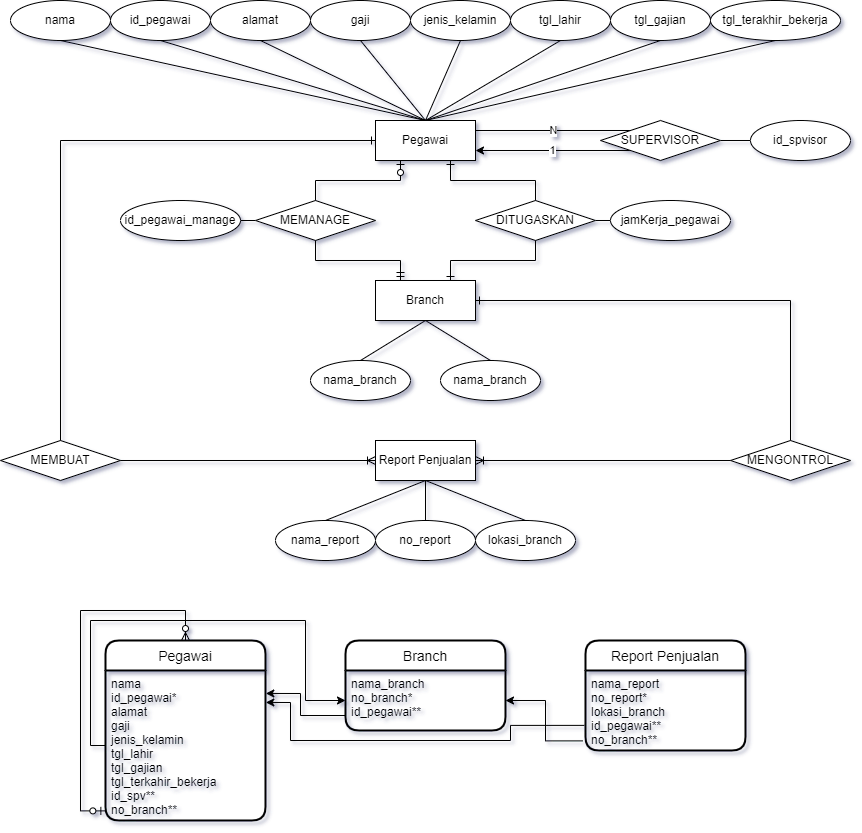

The diagram above was exported from draw.io. Its source (the exported page's mxGraphModel, read from the mxfile embedded in the PNG):
<mxGraphModel dx="1209" dy="705" grid="1" gridSize="10" guides="1" tooltips="1" connect="1" arrows="1" fold="1" page="1" pageScale="1" pageWidth="850" pageHeight="1100" math="0" shadow="0" extFonts="Permanent Marker^https://fonts.googleapis.com/css?family=Permanent+Marker">
  <root>
    <mxCell id="0" />
    <mxCell id="1" parent="0" />
    <mxCell id="vS2Y118cFiH8q9NQodMp-38" value="N" style="edgeStyle=orthogonalEdgeStyle;rounded=0;orthogonalLoop=1;jettySize=auto;html=1;exitX=1;exitY=0.25;exitDx=0;exitDy=0;entryX=0;entryY=0;entryDx=0;entryDy=0;endArrow=none;endFill=0;" parent="1" source="vS2Y118cFiH8q9NQodMp-1" target="vS2Y118cFiH8q9NQodMp-37" edge="1">
      <mxGeometry relative="1" as="geometry" />
    </mxCell>
    <mxCell id="vS2Y118cFiH8q9NQodMp-1" value="Pegawai" style="whiteSpace=wrap;html=1;align=center;" parent="1" vertex="1">
      <mxGeometry x="375" y="120" width="100" height="40" as="geometry" />
    </mxCell>
    <mxCell id="vS2Y118cFiH8q9NQodMp-10" style="rounded=0;orthogonalLoop=1;jettySize=auto;html=1;exitX=0.5;exitY=1;exitDx=0;exitDy=0;entryX=0.5;entryY=0;entryDx=0;entryDy=0;endArrow=none;endFill=0;" parent="1" source="vS2Y118cFiH8q9NQodMp-2" target="vS2Y118cFiH8q9NQodMp-1" edge="1">
      <mxGeometry relative="1" as="geometry" />
    </mxCell>
    <mxCell id="vS2Y118cFiH8q9NQodMp-2" value="nama" style="ellipse;whiteSpace=wrap;html=1;align=center;" parent="1" vertex="1">
      <mxGeometry x="10" width="100" height="40" as="geometry" />
    </mxCell>
    <mxCell id="vS2Y118cFiH8q9NQodMp-12" style="edgeStyle=none;rounded=0;orthogonalLoop=1;jettySize=auto;html=1;exitX=0.5;exitY=1;exitDx=0;exitDy=0;entryX=0.5;entryY=0;entryDx=0;entryDy=0;endArrow=none;endFill=0;" parent="1" source="vS2Y118cFiH8q9NQodMp-3" target="vS2Y118cFiH8q9NQodMp-1" edge="1">
      <mxGeometry relative="1" as="geometry" />
    </mxCell>
    <mxCell id="vS2Y118cFiH8q9NQodMp-3" value="id_pegawai" style="ellipse;whiteSpace=wrap;html=1;align=center;" parent="1" vertex="1">
      <mxGeometry x="110" width="100" height="40" as="geometry" />
    </mxCell>
    <mxCell id="vS2Y118cFiH8q9NQodMp-13" style="edgeStyle=none;rounded=0;orthogonalLoop=1;jettySize=auto;html=1;exitX=0.5;exitY=1;exitDx=0;exitDy=0;entryX=0.5;entryY=0;entryDx=0;entryDy=0;endArrow=none;endFill=0;" parent="1" source="vS2Y118cFiH8q9NQodMp-4" target="vS2Y118cFiH8q9NQodMp-1" edge="1">
      <mxGeometry relative="1" as="geometry" />
    </mxCell>
    <mxCell id="vS2Y118cFiH8q9NQodMp-4" value="alamat" style="ellipse;whiteSpace=wrap;html=1;align=center;" parent="1" vertex="1">
      <mxGeometry x="210" width="100" height="40" as="geometry" />
    </mxCell>
    <mxCell id="vS2Y118cFiH8q9NQodMp-14" style="edgeStyle=none;rounded=0;orthogonalLoop=1;jettySize=auto;html=1;exitX=0.5;exitY=1;exitDx=0;exitDy=0;entryX=0.5;entryY=0;entryDx=0;entryDy=0;endArrow=none;endFill=0;" parent="1" source="vS2Y118cFiH8q9NQodMp-5" target="vS2Y118cFiH8q9NQodMp-1" edge="1">
      <mxGeometry relative="1" as="geometry" />
    </mxCell>
    <mxCell id="vS2Y118cFiH8q9NQodMp-5" value="gaji" style="ellipse;whiteSpace=wrap;html=1;align=center;" parent="1" vertex="1">
      <mxGeometry x="310" width="100" height="40" as="geometry" />
    </mxCell>
    <mxCell id="vS2Y118cFiH8q9NQodMp-15" style="edgeStyle=none;rounded=0;orthogonalLoop=1;jettySize=auto;html=1;exitX=0.5;exitY=1;exitDx=0;exitDy=0;entryX=0.5;entryY=0;entryDx=0;entryDy=0;endArrow=none;endFill=0;" parent="1" source="vS2Y118cFiH8q9NQodMp-6" target="vS2Y118cFiH8q9NQodMp-1" edge="1">
      <mxGeometry relative="1" as="geometry" />
    </mxCell>
    <mxCell id="vS2Y118cFiH8q9NQodMp-6" value="jenis_kelamin" style="ellipse;whiteSpace=wrap;html=1;align=center;" parent="1" vertex="1">
      <mxGeometry x="410" width="100" height="40" as="geometry" />
    </mxCell>
    <mxCell id="vS2Y118cFiH8q9NQodMp-16" style="edgeStyle=none;rounded=0;orthogonalLoop=1;jettySize=auto;html=1;exitX=0.5;exitY=1;exitDx=0;exitDy=0;entryX=0.5;entryY=0;entryDx=0;entryDy=0;endArrow=none;endFill=0;" parent="1" source="vS2Y118cFiH8q9NQodMp-7" target="vS2Y118cFiH8q9NQodMp-1" edge="1">
      <mxGeometry relative="1" as="geometry" />
    </mxCell>
    <mxCell id="vS2Y118cFiH8q9NQodMp-7" value="tgl_lahir" style="ellipse;whiteSpace=wrap;html=1;align=center;" parent="1" vertex="1">
      <mxGeometry x="510" width="100" height="40" as="geometry" />
    </mxCell>
    <mxCell id="vS2Y118cFiH8q9NQodMp-17" style="edgeStyle=none;rounded=0;orthogonalLoop=1;jettySize=auto;html=1;exitX=0.5;exitY=1;exitDx=0;exitDy=0;entryX=0.5;entryY=0;entryDx=0;entryDy=0;endArrow=none;endFill=0;" parent="1" source="vS2Y118cFiH8q9NQodMp-8" target="vS2Y118cFiH8q9NQodMp-1" edge="1">
      <mxGeometry relative="1" as="geometry" />
    </mxCell>
    <mxCell id="vS2Y118cFiH8q9NQodMp-8" value="tgl_gajian" style="ellipse;whiteSpace=wrap;html=1;align=center;" parent="1" vertex="1">
      <mxGeometry x="610" width="100" height="40" as="geometry" />
    </mxCell>
    <mxCell id="vS2Y118cFiH8q9NQodMp-18" style="edgeStyle=none;rounded=0;orthogonalLoop=1;jettySize=auto;html=1;exitX=0.5;exitY=1;exitDx=0;exitDy=0;entryX=0.5;entryY=0;entryDx=0;entryDy=0;endArrow=none;endFill=0;" parent="1" source="vS2Y118cFiH8q9NQodMp-9" target="vS2Y118cFiH8q9NQodMp-1" edge="1">
      <mxGeometry relative="1" as="geometry" />
    </mxCell>
    <mxCell id="vS2Y118cFiH8q9NQodMp-9" value="tgl_terakhir_bekerja" style="ellipse;whiteSpace=wrap;html=1;align=center;" parent="1" vertex="1">
      <mxGeometry x="710" width="130" height="40" as="geometry" />
    </mxCell>
    <mxCell id="vS2Y118cFiH8q9NQodMp-28" style="edgeStyle=orthogonalEdgeStyle;rounded=0;orthogonalLoop=1;jettySize=auto;html=1;exitX=0;exitY=0.5;exitDx=0;exitDy=0;entryX=1;entryY=0.5;entryDx=0;entryDy=0;endArrow=none;endFill=0;" parent="1" source="vS2Y118cFiH8q9NQodMp-19" target="vS2Y118cFiH8q9NQodMp-25" edge="1">
      <mxGeometry relative="1" as="geometry" />
    </mxCell>
    <mxCell id="vS2Y118cFiH8q9NQodMp-19" value="MEMANAGE" style="shape=rhombus;perimeter=rhombusPerimeter;whiteSpace=wrap;html=1;align=center;" parent="1" vertex="1">
      <mxGeometry x="255" y="200" width="120" height="40" as="geometry" />
    </mxCell>
    <mxCell id="vS2Y118cFiH8q9NQodMp-29" style="edgeStyle=orthogonalEdgeStyle;rounded=0;orthogonalLoop=1;jettySize=auto;html=1;exitX=1;exitY=0.5;exitDx=0;exitDy=0;entryX=0;entryY=0.5;entryDx=0;entryDy=0;endArrow=none;endFill=0;" parent="1" source="vS2Y118cFiH8q9NQodMp-20" target="vS2Y118cFiH8q9NQodMp-26" edge="1">
      <mxGeometry relative="1" as="geometry" />
    </mxCell>
    <mxCell id="vS2Y118cFiH8q9NQodMp-20" value="DITUGASKAN" style="shape=rhombus;perimeter=rhombusPerimeter;whiteSpace=wrap;html=1;align=center;" parent="1" vertex="1">
      <mxGeometry x="475" y="200" width="120" height="40" as="geometry" />
    </mxCell>
    <mxCell id="vS2Y118cFiH8q9NQodMp-21" value="" style="fontSize=12;html=1;endArrow=ERzeroToOne;endFill=1;rounded=0;exitX=0.5;exitY=0;exitDx=0;exitDy=0;entryX=0.25;entryY=1;entryDx=0;entryDy=0;edgeStyle=orthogonalEdgeStyle;" parent="1" source="vS2Y118cFiH8q9NQodMp-19" target="vS2Y118cFiH8q9NQodMp-1" edge="1">
      <mxGeometry width="100" height="100" relative="1" as="geometry">
        <mxPoint x="220" y="190" as="sourcePoint" />
        <mxPoint x="320" y="90" as="targetPoint" />
      </mxGeometry>
    </mxCell>
    <mxCell id="vS2Y118cFiH8q9NQodMp-24" value="" style="edgeStyle=orthogonalEdgeStyle;fontSize=12;html=1;endArrow=ERone;endFill=1;rounded=0;exitX=0.5;exitY=0;exitDx=0;exitDy=0;entryX=0.75;entryY=1;entryDx=0;entryDy=0;" parent="1" source="vS2Y118cFiH8q9NQodMp-20" target="vS2Y118cFiH8q9NQodMp-1" edge="1">
      <mxGeometry width="100" height="100" relative="1" as="geometry">
        <mxPoint x="370" y="110" as="sourcePoint" />
        <mxPoint x="470" y="10" as="targetPoint" />
      </mxGeometry>
    </mxCell>
    <mxCell id="vS2Y118cFiH8q9NQodMp-25" value="id_pegawai_manage" style="ellipse;whiteSpace=wrap;html=1;align=center;" parent="1" vertex="1">
      <mxGeometry x="120" y="200" width="120" height="40" as="geometry" />
    </mxCell>
    <mxCell id="vS2Y118cFiH8q9NQodMp-26" value="jamKerja_pegawai" style="ellipse;whiteSpace=wrap;html=1;align=center;" parent="1" vertex="1">
      <mxGeometry x="610" y="200" width="120" height="40" as="geometry" />
    </mxCell>
    <mxCell id="vS2Y118cFiH8q9NQodMp-30" value="Branch" style="whiteSpace=wrap;html=1;align=center;" parent="1" vertex="1">
      <mxGeometry x="375" y="280" width="100" height="40" as="geometry" />
    </mxCell>
    <mxCell id="vS2Y118cFiH8q9NQodMp-33" style="rounded=0;orthogonalLoop=1;jettySize=auto;html=1;exitX=0.5;exitY=0;exitDx=0;exitDy=0;entryX=0.5;entryY=1;entryDx=0;entryDy=0;endArrow=none;endFill=0;" parent="1" source="vS2Y118cFiH8q9NQodMp-31" target="vS2Y118cFiH8q9NQodMp-30" edge="1">
      <mxGeometry relative="1" as="geometry" />
    </mxCell>
    <mxCell id="vS2Y118cFiH8q9NQodMp-31" value="nama_branch" style="ellipse;whiteSpace=wrap;html=1;align=center;" parent="1" vertex="1">
      <mxGeometry x="310" y="360" width="100" height="40" as="geometry" />
    </mxCell>
    <mxCell id="vS2Y118cFiH8q9NQodMp-34" style="edgeStyle=none;rounded=0;orthogonalLoop=1;jettySize=auto;html=1;exitX=0.5;exitY=0;exitDx=0;exitDy=0;entryX=0.5;entryY=1;entryDx=0;entryDy=0;endArrow=none;endFill=0;" parent="1" source="vS2Y118cFiH8q9NQodMp-32" target="vS2Y118cFiH8q9NQodMp-30" edge="1">
      <mxGeometry relative="1" as="geometry" />
    </mxCell>
    <mxCell id="vS2Y118cFiH8q9NQodMp-32" value="nama_branch" style="ellipse;whiteSpace=wrap;html=1;align=center;" parent="1" vertex="1">
      <mxGeometry x="440" y="360" width="100" height="40" as="geometry" />
    </mxCell>
    <mxCell id="vS2Y118cFiH8q9NQodMp-35" value="" style="edgeStyle=orthogonalEdgeStyle;fontSize=12;html=1;endArrow=ERone;endFill=1;rounded=0;exitX=0.5;exitY=1;exitDx=0;exitDy=0;entryX=0.75;entryY=0;entryDx=0;entryDy=0;" parent="1" source="vS2Y118cFiH8q9NQodMp-20" target="vS2Y118cFiH8q9NQodMp-30" edge="1">
      <mxGeometry width="100" height="100" relative="1" as="geometry">
        <mxPoint x="590" y="330" as="sourcePoint" />
        <mxPoint x="530" y="270" as="targetPoint" />
      </mxGeometry>
    </mxCell>
    <mxCell id="vS2Y118cFiH8q9NQodMp-36" value="" style="edgeStyle=orthogonalEdgeStyle;fontSize=12;html=1;endArrow=ERmandOne;rounded=0;exitX=0.5;exitY=1;exitDx=0;exitDy=0;entryX=0.25;entryY=0;entryDx=0;entryDy=0;" parent="1" source="vS2Y118cFiH8q9NQodMp-19" target="vS2Y118cFiH8q9NQodMp-30" edge="1">
      <mxGeometry width="100" height="100" relative="1" as="geometry">
        <mxPoint x="370" y="310" as="sourcePoint" />
        <mxPoint x="300" y="310" as="targetPoint" />
      </mxGeometry>
    </mxCell>
    <mxCell id="vS2Y118cFiH8q9NQodMp-39" value="1" style="edgeStyle=orthogonalEdgeStyle;rounded=0;orthogonalLoop=1;jettySize=auto;html=1;exitX=0;exitY=1;exitDx=0;exitDy=0;entryX=1;entryY=0.75;entryDx=0;entryDy=0;endArrow=classic;endFill=1;" parent="1" source="vS2Y118cFiH8q9NQodMp-37" target="vS2Y118cFiH8q9NQodMp-1" edge="1">
      <mxGeometry relative="1" as="geometry" />
    </mxCell>
    <mxCell id="vS2Y118cFiH8q9NQodMp-60" style="edgeStyle=none;rounded=0;orthogonalLoop=1;jettySize=auto;html=1;exitX=1;exitY=0.5;exitDx=0;exitDy=0;entryX=0;entryY=0.5;entryDx=0;entryDy=0;endArrow=none;endFill=0;" parent="1" source="vS2Y118cFiH8q9NQodMp-37" target="vS2Y118cFiH8q9NQodMp-58" edge="1">
      <mxGeometry relative="1" as="geometry" />
    </mxCell>
    <mxCell id="vS2Y118cFiH8q9NQodMp-37" value="SUPERVISOR" style="shape=rhombus;perimeter=rhombusPerimeter;whiteSpace=wrap;html=1;align=center;" parent="1" vertex="1">
      <mxGeometry x="600" y="120" width="120" height="40" as="geometry" />
    </mxCell>
    <mxCell id="vS2Y118cFiH8q9NQodMp-41" value="MEMBUAT" style="shape=rhombus;perimeter=rhombusPerimeter;whiteSpace=wrap;html=1;align=center;" parent="1" vertex="1">
      <mxGeometry y="440" width="120" height="40" as="geometry" />
    </mxCell>
    <mxCell id="vS2Y118cFiH8q9NQodMp-42" value="" style="edgeStyle=orthogonalEdgeStyle;fontSize=12;html=1;endArrow=ERone;endFill=1;rounded=0;entryX=0;entryY=0.5;entryDx=0;entryDy=0;exitX=0.5;exitY=0;exitDx=0;exitDy=0;" parent="1" source="vS2Y118cFiH8q9NQodMp-41" target="vS2Y118cFiH8q9NQodMp-1" edge="1">
      <mxGeometry width="100" height="100" relative="1" as="geometry">
        <mxPoint x="80" y="400" as="sourcePoint" />
        <mxPoint x="180" y="300" as="targetPoint" />
      </mxGeometry>
    </mxCell>
    <mxCell id="vS2Y118cFiH8q9NQodMp-43" value="Report Penjualan" style="whiteSpace=wrap;html=1;align=center;" parent="1" vertex="1">
      <mxGeometry x="375" y="440" width="100" height="40" as="geometry" />
    </mxCell>
    <mxCell id="vS2Y118cFiH8q9NQodMp-46" value="" style="edgeStyle=orthogonalEdgeStyle;fontSize=12;html=1;endArrow=ERoneToMany;rounded=0;exitX=1;exitY=0.5;exitDx=0;exitDy=0;entryX=0;entryY=0.5;entryDx=0;entryDy=0;" parent="1" source="vS2Y118cFiH8q9NQodMp-41" target="vS2Y118cFiH8q9NQodMp-43" edge="1">
      <mxGeometry width="100" height="100" relative="1" as="geometry">
        <mxPoint x="190" y="550" as="sourcePoint" />
        <mxPoint x="290" y="450" as="targetPoint" />
      </mxGeometry>
    </mxCell>
    <mxCell id="vS2Y118cFiH8q9NQodMp-47" value="MENGONTROL" style="shape=rhombus;perimeter=rhombusPerimeter;whiteSpace=wrap;html=1;align=center;" parent="1" vertex="1">
      <mxGeometry x="730" y="440" width="120" height="40" as="geometry" />
    </mxCell>
    <mxCell id="vS2Y118cFiH8q9NQodMp-48" value="" style="edgeStyle=orthogonalEdgeStyle;fontSize=12;html=1;endArrow=ERone;endFill=1;rounded=0;entryX=1;entryY=0.5;entryDx=0;entryDy=0;exitX=0.5;exitY=0;exitDx=0;exitDy=0;" parent="1" source="vS2Y118cFiH8q9NQodMp-47" target="vS2Y118cFiH8q9NQodMp-30" edge="1">
      <mxGeometry width="100" height="100" relative="1" as="geometry">
        <mxPoint x="610" y="450" as="sourcePoint" />
        <mxPoint x="710" y="350" as="targetPoint" />
      </mxGeometry>
    </mxCell>
    <mxCell id="vS2Y118cFiH8q9NQodMp-49" value="" style="edgeStyle=orthogonalEdgeStyle;fontSize=12;html=1;endArrow=ERoneToMany;rounded=0;exitX=0;exitY=0.5;exitDx=0;exitDy=0;entryX=1;entryY=0.5;entryDx=0;entryDy=0;" parent="1" source="vS2Y118cFiH8q9NQodMp-47" target="vS2Y118cFiH8q9NQodMp-43" edge="1">
      <mxGeometry width="100" height="100" relative="1" as="geometry">
        <mxPoint x="130" y="470" as="sourcePoint" />
        <mxPoint x="385" y="470" as="targetPoint" />
      </mxGeometry>
    </mxCell>
    <mxCell id="vS2Y118cFiH8q9NQodMp-53" style="rounded=0;orthogonalLoop=1;jettySize=auto;html=1;exitX=0.5;exitY=0;exitDx=0;exitDy=0;entryX=0.5;entryY=1;entryDx=0;entryDy=0;endArrow=none;endFill=0;" parent="1" source="vS2Y118cFiH8q9NQodMp-50" target="vS2Y118cFiH8q9NQodMp-43" edge="1">
      <mxGeometry relative="1" as="geometry" />
    </mxCell>
    <mxCell id="vS2Y118cFiH8q9NQodMp-50" value="nama_report" style="ellipse;whiteSpace=wrap;html=1;align=center;" parent="1" vertex="1">
      <mxGeometry x="275" y="520" width="100" height="40" as="geometry" />
    </mxCell>
    <mxCell id="vS2Y118cFiH8q9NQodMp-54" style="edgeStyle=none;rounded=0;orthogonalLoop=1;jettySize=auto;html=1;exitX=0.5;exitY=0;exitDx=0;exitDy=0;entryX=0.5;entryY=1;entryDx=0;entryDy=0;endArrow=none;endFill=0;" parent="1" source="vS2Y118cFiH8q9NQodMp-51" target="vS2Y118cFiH8q9NQodMp-43" edge="1">
      <mxGeometry relative="1" as="geometry" />
    </mxCell>
    <mxCell id="vS2Y118cFiH8q9NQodMp-51" value="no_report" style="ellipse;whiteSpace=wrap;html=1;align=center;" parent="1" vertex="1">
      <mxGeometry x="375" y="520" width="100" height="40" as="geometry" />
    </mxCell>
    <mxCell id="vS2Y118cFiH8q9NQodMp-55" style="edgeStyle=none;rounded=0;orthogonalLoop=1;jettySize=auto;html=1;exitX=0.5;exitY=0;exitDx=0;exitDy=0;entryX=0.5;entryY=1;entryDx=0;entryDy=0;endArrow=none;endFill=0;" parent="1" source="vS2Y118cFiH8q9NQodMp-52" target="vS2Y118cFiH8q9NQodMp-43" edge="1">
      <mxGeometry relative="1" as="geometry" />
    </mxCell>
    <mxCell id="vS2Y118cFiH8q9NQodMp-52" value="lokasi_branch" style="ellipse;whiteSpace=wrap;html=1;align=center;" parent="1" vertex="1">
      <mxGeometry x="475" y="520" width="100" height="40" as="geometry" />
    </mxCell>
    <mxCell id="vS2Y118cFiH8q9NQodMp-56" value="Pegawai" style="swimlane;childLayout=stackLayout;horizontal=1;startSize=30;horizontalStack=0;rounded=1;fontSize=14;fontStyle=0;strokeWidth=2;resizeParent=0;resizeLast=1;shadow=0;dashed=0;align=center;" parent="1" vertex="1">
      <mxGeometry x="105" y="640" width="160" height="180" as="geometry" />
    </mxCell>
    <mxCell id="vS2Y118cFiH8q9NQodMp-57" value="nama&#10;id_pegawai*&#10;alamat&#10;gaji&#10;jenis_kelamin&#10;tgl_lahir&#10;tgl_gajian&#10;tgl_terkahir_bekerja&#10;id_spv**&#10;no_branch**" style="align=left;strokeColor=none;fillColor=none;spacingLeft=4;fontSize=12;verticalAlign=top;resizable=0;rotatable=0;part=1;" parent="vS2Y118cFiH8q9NQodMp-56" vertex="1">
      <mxGeometry y="30" width="160" height="150" as="geometry" />
    </mxCell>
    <mxCell id="vS2Y118cFiH8q9NQodMp-70" value="" style="edgeStyle=orthogonalEdgeStyle;fontSize=12;html=1;endArrow=ERzeroToMany;startArrow=ERzeroToOne;rounded=0;entryX=0.5;entryY=0;entryDx=0;entryDy=0;exitX=-0.004;exitY=0.936;exitDx=0;exitDy=0;exitPerimeter=0;" parent="vS2Y118cFiH8q9NQodMp-56" source="vS2Y118cFiH8q9NQodMp-57" target="vS2Y118cFiH8q9NQodMp-56" edge="1">
      <mxGeometry width="100" height="100" relative="1" as="geometry">
        <mxPoint x="-25" y="170" as="sourcePoint" />
        <mxPoint x="325" y="190" as="targetPoint" />
        <Array as="points">
          <mxPoint x="-25" y="170" />
          <mxPoint x="-25" y="-30" />
          <mxPoint x="80" y="-30" />
        </Array>
      </mxGeometry>
    </mxCell>
    <mxCell id="vS2Y118cFiH8q9NQodMp-58" value="id_spvisor" style="ellipse;whiteSpace=wrap;html=1;align=center;" parent="1" vertex="1">
      <mxGeometry x="750" y="120" width="100" height="40" as="geometry" />
    </mxCell>
    <mxCell id="vS2Y118cFiH8q9NQodMp-61" value="Branch" style="swimlane;childLayout=stackLayout;horizontal=1;startSize=30;horizontalStack=0;rounded=1;fontSize=14;fontStyle=0;strokeWidth=2;resizeParent=0;resizeLast=1;shadow=0;dashed=0;align=center;" parent="1" vertex="1">
      <mxGeometry x="345" y="640" width="160" height="90" as="geometry" />
    </mxCell>
    <mxCell id="vS2Y118cFiH8q9NQodMp-62" value="nama_branch&#10;no_branch*&#10;id_pegawai**" style="align=left;strokeColor=none;fillColor=none;spacingLeft=4;fontSize=12;verticalAlign=top;resizable=0;rotatable=0;part=1;" parent="vS2Y118cFiH8q9NQodMp-61" vertex="1">
      <mxGeometry y="30" width="160" height="60" as="geometry" />
    </mxCell>
    <mxCell id="vS2Y118cFiH8q9NQodMp-63" value="Report Penjualan" style="swimlane;childLayout=stackLayout;horizontal=1;startSize=30;horizontalStack=0;rounded=1;fontSize=14;fontStyle=0;strokeWidth=2;resizeParent=0;resizeLast=1;shadow=0;dashed=0;align=center;" parent="1" vertex="1">
      <mxGeometry x="585" y="640" width="160" height="110" as="geometry" />
    </mxCell>
    <mxCell id="vS2Y118cFiH8q9NQodMp-64" value="nama_report&#10;no_report*&#10;lokasi_branch&#10;id_pegawai**&#10;no_branch**" style="align=left;strokeColor=none;fillColor=none;spacingLeft=4;fontSize=12;verticalAlign=top;resizable=0;rotatable=0;part=1;" parent="vS2Y118cFiH8q9NQodMp-63" vertex="1">
      <mxGeometry y="30" width="160" height="80" as="geometry" />
    </mxCell>
    <mxCell id="vS2Y118cFiH8q9NQodMp-85" style="edgeStyle=orthogonalEdgeStyle;rounded=0;orthogonalLoop=1;jettySize=auto;html=1;exitX=0;exitY=0.5;exitDx=0;exitDy=0;entryX=0;entryY=0.5;entryDx=0;entryDy=0;endArrow=classic;endFill=1;" parent="1" source="vS2Y118cFiH8q9NQodMp-57" target="vS2Y118cFiH8q9NQodMp-62" edge="1">
      <mxGeometry relative="1" as="geometry">
        <Array as="points">
          <mxPoint x="90" y="745" />
          <mxPoint x="90" y="620" />
          <mxPoint x="305" y="620" />
          <mxPoint x="305" y="700" />
        </Array>
      </mxGeometry>
    </mxCell>
    <mxCell id="vS2Y118cFiH8q9NQodMp-87" style="edgeStyle=orthogonalEdgeStyle;rounded=0;orthogonalLoop=1;jettySize=auto;html=1;exitX=-0.017;exitY=0.88;exitDx=0;exitDy=0;entryX=1;entryY=0.5;entryDx=0;entryDy=0;endArrow=classic;endFill=1;exitPerimeter=0;" parent="1" source="vS2Y118cFiH8q9NQodMp-64" target="vS2Y118cFiH8q9NQodMp-62" edge="1">
      <mxGeometry relative="1" as="geometry" />
    </mxCell>
    <mxCell id="vS2Y118cFiH8q9NQodMp-90" style="edgeStyle=orthogonalEdgeStyle;rounded=0;orthogonalLoop=1;jettySize=auto;html=1;exitX=-0.007;exitY=0.686;exitDx=0;exitDy=0;entryX=1.002;entryY=0.213;entryDx=0;entryDy=0;entryPerimeter=0;endArrow=classic;endFill=1;exitPerimeter=0;" parent="1" source="vS2Y118cFiH8q9NQodMp-64" target="vS2Y118cFiH8q9NQodMp-57" edge="1">
      <mxGeometry relative="1" as="geometry">
        <Array as="points">
          <mxPoint x="510" y="725" />
          <mxPoint x="510" y="740" />
          <mxPoint x="290" y="740" />
          <mxPoint x="290" y="702" />
        </Array>
      </mxGeometry>
    </mxCell>
    <mxCell id="vS2Y118cFiH8q9NQodMp-92" style="edgeStyle=orthogonalEdgeStyle;rounded=0;orthogonalLoop=1;jettySize=auto;html=1;exitX=0;exitY=0.75;exitDx=0;exitDy=0;entryX=1.002;entryY=0.153;entryDx=0;entryDy=0;entryPerimeter=0;endArrow=classic;endFill=1;" parent="1" source="vS2Y118cFiH8q9NQodMp-62" target="vS2Y118cFiH8q9NQodMp-57" edge="1">
      <mxGeometry relative="1" as="geometry">
        <Array as="points">
          <mxPoint x="300" y="715" />
          <mxPoint x="300" y="693" />
        </Array>
      </mxGeometry>
    </mxCell>
  </root>
</mxGraphModel>